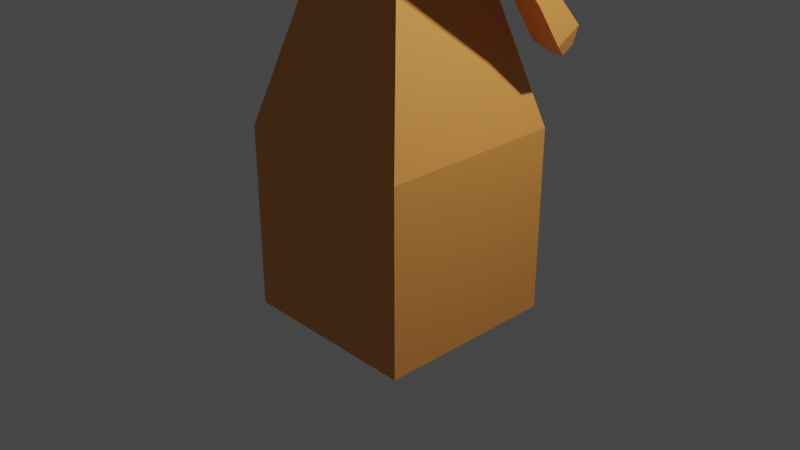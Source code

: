 # Source: robot.blend  (saved by Blender 2.90.8; exported with 4.5.12 LTS)
import bpy
from mathutils import Matrix  # noqa: F401  (used for matrix-valued properties, if any)

bpy.ops.wm.read_factory_settings(use_empty=True)
scene = bpy.context.scene
scene.name = 'Scene'

# ---- collections
col_collection = bpy.data.collections.new('Collection'); scene.collection.children.link(col_collection)

# ---- materials (node trees are filled in below, after node groups)
mat_material = bpy.data.materials.new('Material')
mat_material.alpha_threshold = 0.0
mat_material.use_transparent_shadow = False
mat_material.line_color = (0.0, 0.0, 0.0, 1.0)
mat_material_001 = bpy.data.materials.new('Material.001')
mat_material_001.use_transparent_shadow = False
mat_material_002 = bpy.data.materials.new('Material.002')
mat_material_002.use_transparent_shadow = False

# ---- material node trees
mat_material.use_nodes = True; mat_material.node_tree.nodes.clear()
_N = mat_material.node_tree.nodes; _L = mat_material.node_tree.links
n0 = _N.new('ShaderNodeOutputMaterial'); n0.name = 'Material Output'; n0.location = (300, 300)
n1 = _N.new('ShaderNodeBsdfPrincipled'); n1.name = 'Principled BSDF'; n1.location = (10, 300)
n1.distribution = 'GGX'
n1.subsurface_method = 'BURLEY'
n1.inputs[0].default_value = (0.8, 0.3145, 0.07068, 1.0)
n1.inputs[2].default_value = 0.4
n1.inputs[3].default_value = 1.45
n1.inputs[27].default_value = (0.0, 0.0, 0.0, 1.0)
n1.inputs[28].default_value = 1.0
_L.new(n1.outputs[0], n0.inputs[0])
n0.is_active_output = True
mat_material_001.use_nodes = True; mat_material_001.node_tree.nodes.clear()
_N = mat_material_001.node_tree.nodes; _L = mat_material_001.node_tree.links
n0 = _N.new('ShaderNodeBsdfPrincipled'); n0.name = 'Principled BSDF'; n0.location = (10, 300)
n0.distribution = 'GGX'
n0.subsurface_method = 'BURLEY'
n0.inputs[0].default_value = (1.0, 0.0, 0.0, 1.0)
n0.inputs[3].default_value = 1.45
n0.inputs[27].default_value = (0.0, 0.0, 0.0, 1.0)
n0.inputs[28].default_value = 1.0
n1 = _N.new('ShaderNodeOutputMaterial'); n1.name = 'Material Output'; n1.location = (300, 300)
_L.new(n0.outputs[0], n1.inputs[0])
n1.is_active_output = True
mat_material_002.use_nodes = True; mat_material_002.node_tree.nodes.clear()
_N = mat_material_002.node_tree.nodes; _L = mat_material_002.node_tree.links
n0 = _N.new('ShaderNodeBsdfPrincipled'); n0.name = 'Principled BSDF'; n0.location = (10, 300)
n0.distribution = 'GGX'
n0.subsurface_method = 'BURLEY'
n0.inputs[0].default_value = (0.0, 0.0, 1.0, 1.0)
n0.inputs[3].default_value = 1.45
n0.inputs[27].default_value = (0.0, 0.0, 0.0, 1.0)
n0.inputs[28].default_value = 1.0
n1 = _N.new('ShaderNodeOutputMaterial'); n1.name = 'Material Output'; n1.location = (300, 300)
_L.new(n0.outputs[0], n1.inputs[0])
n1.is_active_output = True

# ---- world
world_world = bpy.data.worlds.new('World'); scene.world = world_world
world_world.use_nodes = True; world_world.node_tree.nodes.clear()
_N = world_world.node_tree.nodes; _L = world_world.node_tree.links
n0 = _N.new('ShaderNodeOutputWorld'); n0.name = 'World Output'; n0.location = (300, 300)
n1 = _N.new('ShaderNodeBackground'); n1.name = 'Background'; n1.location = (10, 300)
n1.inputs[0].default_value = (0.05088, 0.05088, 0.05088, 1.0)
_L.new(n1.outputs[0], n0.inputs[0])
n0.is_active_output = True
world_world.color = (0.05088, 0.05088, 0.05088)
world_world.use_sun_shadow = False
world_world.sun_shadow_jitter_overblur = 0.0

# ---- cameras
cam_camera = bpy.data.cameras.new('Camera')
cam_camera.clip_end = 100.0
cam_camera.ortho_scale = 7.314

# ---- lights
light_light = bpy.data.lights.new('Light', 'POINT')
light_light.transmission_factor = 0.0
light_light.energy = 1000.0
light_light.shadow_soft_size = 0.1
light_light.shadow_maximum_resolution = 0.006
light_light.use_absolute_resolution = True

# ---- meshes
me_cube = bpy.data.meshes.new('Cube')
me_cube.from_pydata([(1.0, 1.0, 1.0), (1.0, 1.0, -1.0), (1.0, -1.0, 1.0), (1.0, -1.0, -1.0), (-1.0, 1.0, 1.0), (-1.0, 1.0, -1.0), (-1.0, -1.0, 1.0), (-1.0, -1.0, -1.0), (0.3964, -0.3964, 3.196), (-0.3964, -0.3964, 3.196), (0.3964, 0.3964, 3.196), (-0.3964, 0.3964, 3.196), (0.7078, -0.7078, 4.659), (-0.7078, -0.7078, 4.659), (0.7078, 0.7078, 4.659), (-0.7078, 0.7078, 4.659), (0.7078, -0.7078, 5.748), (-0.7078, -0.7078, 5.748), (0.7078, 0.7078, 5.748), (-0.7078, 0.7078, 5.748), (0.3636, -0.3636, 6.039), (-0.3636, -0.3636, 6.039), (0.3636, 0.3636, 6.039), (-0.3636, 0.3636, 6.039), (0.3636, -0.3636, 6.229), (-0.3636, -0.3636, 6.229), (0.3636, 0.3636, 6.229), (-0.3636, 0.3636, 6.229), (0.5277, -0.5277, 6.438), (-0.5277, -0.5277, 6.438), (0.5277, 0.5277, 6.438), (-0.5277, 0.5277, 6.438), (0.582, -0.582, 7.22), (-0.582, -0.582, 7.22), (0.582, 0.582, 7.22), (-0.582, 0.582, 7.22), (0.2858, -0.2858, 7.649), (-0.2858, -0.2858, 7.649), (0.2858, 0.2858, 7.649), (-0.2858, 0.2858, 7.649), (0.9809, 0.4065, 4.891), (0.9809, -0.4065, 4.891), (0.9809, 0.4065, 5.516), (0.9809, -0.4065, 5.516), (-0.9809, -0.4065, 4.891), (-0.9809, 0.4065, 4.891), (-0.9809, -0.4065, 5.516), (-0.9809, 0.4065, 5.516), (-1.281, -0.4065, 4.891), (-1.281, 0.4065, 4.891), (-1.281, -0.4065, 5.516), (-1.281, 0.4065, 5.516), (1.281, 0.4065, 4.891), (1.281, -0.4065, 4.891), (1.281, 0.4065, 5.516), (1.281, -0.4065, 5.516), (1.04, 0.2467, 4.006), (1.04, -0.2467, 4.006), (-1.04, -0.2467, 4.006), (-1.04, 0.2467, 4.006), (-1.222, -0.2467, 4.006), (-1.222, 0.2467, 4.006), (1.222, 0.2467, 4.006), (1.222, -0.2467, 4.006), (0.9809, 0.4065, 3.538), (0.9809, -0.4065, 3.356), (-0.9809, -0.4065, 3.356), (-0.9809, 0.4065, 3.538), (-1.281, -0.4065, 3.356), (-1.281, 0.4065, 3.538), (1.281, 0.4065, 3.538), (1.281, -0.4065, 3.356), (0.9809, 0.7957, 2.343), (0.9809, 0.4817, 2.343), (-0.9809, 0.4817, 2.343), (-0.9809, 0.7957, 2.343), (-1.281, 0.4817, 2.343), (-1.281, 0.7957, 2.343), (1.281, 0.7957, 2.343), (1.281, 0.4817, 2.343), (0.9809, 1.046, 2.076), (0.9809, 0.773, 1.921), (-0.9809, 0.773, 1.921), (-0.9809, 1.046, 2.076), (-1.281, 0.773, 1.921), (-1.281, 1.046, 2.076), (1.281, 1.046, 2.076), (1.281, 0.773, 1.921), (1.056, 1.074, 1.868), (1.056, 0.937, 1.791), (-1.056, 0.937, 1.791), (-1.056, 1.074, 1.868), (-1.206, 0.937, 1.791), (-1.206, 1.074, 1.868), (1.206, 1.074, 1.868), (1.206, 0.937, 1.791)], [], [(0, 4, 11, 10), (3, 2, 6, 7), (7, 6, 4, 5), (5, 1, 3, 7), (1, 0, 2, 3), (5, 4, 0, 1), (11, 9, 13, 15), (6, 2, 8, 9), (4, 6, 9, 11), (2, 0, 10, 8), (14, 15, 19, 18), (9, 8, 12, 13), (10, 11, 15, 14), (8, 10, 14, 12), (19, 17, 21, 23), (16, 12, 41, 43), (19, 15, 45, 47), (13, 12, 16, 17), (21, 20, 24, 25), (17, 16, 20, 21), (18, 19, 23, 22), (16, 18, 22, 20), (26, 27, 31, 30), (22, 23, 27, 26), (20, 22, 26, 24), (23, 21, 25, 27), (31, 29, 33, 35), (24, 26, 30, 28), (27, 25, 29, 31), (25, 24, 28, 29), (34, 35, 39, 38), (29, 28, 32, 33), (30, 31, 35, 34), (28, 30, 34, 32), (38, 39, 37, 36), (32, 34, 38, 36), (35, 33, 37, 39), (33, 32, 36, 37), (40, 42, 54, 52), (12, 14, 40, 41), (14, 18, 42, 40), (18, 16, 43, 42), (44, 46, 50, 48), (17, 19, 47, 46), (13, 17, 46, 44), (15, 13, 44, 45), (49, 48, 50, 51), (46, 47, 51, 50), (47, 45, 49, 51), (41, 40, 56, 57), (53, 52, 54, 55), (52, 53, 63, 62), (43, 41, 53, 55), (42, 43, 55, 54), (58, 60, 68, 66), (62, 63, 71, 70), (40, 52, 62, 56), (48, 49, 61, 60), (49, 45, 59, 61), (44, 48, 60, 58), (53, 41, 57, 63), (45, 44, 58, 59), (71, 65, 73, 79), (65, 64, 72, 73), (59, 58, 66, 67), (56, 62, 70, 64), (61, 59, 67, 69), (60, 61, 69, 68), (57, 56, 64, 65), (63, 57, 65, 71), (77, 75, 83, 85), (72, 78, 86, 80), (70, 71, 79, 78), (66, 68, 76, 74), (67, 66, 74, 75), (64, 70, 78, 72), (69, 67, 75, 77), (68, 69, 77, 76), (80, 86, 94, 88), (83, 82, 90, 91), (76, 77, 85, 84), (73, 72, 80, 81), (79, 73, 81, 87), (78, 79, 87, 86), (74, 76, 84, 82), (75, 74, 82, 83), (91, 90, 92, 93), (89, 88, 94, 95), (85, 83, 91, 93), (84, 85, 93, 92), (81, 80, 88, 89), (87, 81, 89, 95), (86, 87, 95, 94), (82, 84, 92, 90)])
me_cube.polygons.foreach_set('material_index', [0, 0, 0, 0, 0, 0, 2, 0, 0, 0, 0, 2, 2, 2, 0, 0, 0, 0, 0, 0, 0, 0, 0, 0, 0, 0, 1, 0, 0, 0, 0, 0, 1, 1, 0, 0, 0, 0, 0, 0, 0, 0, 0, 0, 0, 0, 0, 0, 0, 0, 0, 0, 0, 0, 0, 0, 0, 0, 0, 0, 0, 0, 0, 0, 0, 0, 0, 0, 0, 0, 0, 0, 0, 0, 0, 0, 0, 0, 0, 0, 0, 0, 0, 0, 0, 0, 0, 0, 0, 0, 0, 0, 0, 0])
_uv = me_cube.uv_layers.new(name='UVMap')
_uv.uv.foreach_set('vector', [0.625, 0.5, 0.625, 0.25, 0.625, 0.25, 0.625, 0.5, 0.375, 0.75, 0.625, 0.75, 0.625, 1.0, 0.375, 1.0, 0.375, 0.0, 0.625, 0.0, 0.625, 0.25, 0.375, 0.25, 0.125, 0.5, 0.375, 0.5, 0.375, 0.75, 0.125, 0.75, 0.375, 0.5, 0.625, 0.5, 0.625, 0.75, 0.375, 0.75, 0.375, 0.25, 0.625, 0.25, 0.625, 0.5, 0.375, 0.5, 0.625, 0.25, 0.625, 0.0, 0.625, 0.0, 0.625, 0.25, 0.625, 1.0, 0.625, 0.75, 0.625, 0.75, 0.625, 1.0, 0.625, 0.25, 0.625, 0.0, 0.625, 0.0, 0.625, 0.25, 0.625, 0.75, 0.625, 0.5, 0.625, 0.5, 0.625, 0.75, 0.625, 0.5, 0.625, 0.25, 0.625, 0.25, 0.625, 0.5, 0.625, 1.0, 0.625, 0.75, 0.625, 0.75, 0.625, 1.0, 0.625, 0.5, 0.625, 0.25, 0.625, 0.25, 0.625, 0.5, 0.625, 0.75, 0.625, 0.5, 0.625, 0.5, 0.625, 0.75, 0.625, 0.25, 0.625, 0.0, 0.625, 0.0, 0.625, 0.25, 0.625, 0.75, 0.625, 0.75, 0.625, 0.75, 0.625, 0.75, 0.625, 0.25, 0.625, 0.25, 0.625, 0.25, 0.625, 0.25, 0.625, 1.0, 0.625, 0.75, 0.625, 0.75, 0.625, 1.0, 0.625, 1.0, 0.625, 0.75, 0.625, 0.75, 0.625, 1.0, 0.625, 1.0, 0.625, 0.75, 0.625, 0.75, 0.625, 1.0, 0.625, 0.5, 0.625, 0.25, 0.625, 0.25, 0.625, 0.5, 0.625, 0.75, 0.625, 0.5, 0.625, 0.5, 0.625, 0.75, 0.625, 0.5, 0.625, 0.25, 0.625, 0.25, 0.625, 0.5, 0.625, 0.5, 0.625, 0.25, 0.625, 0.25, 0.625, 0.5, 0.625, 0.75, 0.625, 0.5, 0.625, 0.5, 0.625, 0.75, 0.625, 0.25, 0.625, 0.0, 0.625, 0.0, 0.625, 0.25, 0.625, 0.25, 0.625, 0.0, 0.625, 0.0, 0.625, 0.25, 0.625, 0.75, 0.625, 0.5, 0.625, 0.5, 0.625, 0.75, 0.625, 0.25, 0.625, 0.0, 0.625, 0.0, 0.625, 0.25, 0.625, 1.0, 0.625, 0.75, 0.625, 0.75, 0.625, 1.0, 0.625, 0.5, 0.625, 0.25, 0.625, 0.25, 0.625, 0.5, 0.625, 1.0, 0.625, 0.75, 0.625, 0.75, 0.625, 1.0, 0.625, 0.5, 0.625, 0.25, 0.625, 0.25, 0.625, 0.5, 0.625, 0.75, 0.625, 0.5, 0.625, 0.5, 0.625, 0.75, 0.625, 0.5, 0.875, 0.5, 0.875, 0.75, 0.625, 0.75, 0.625, 0.75, 0.625, 0.5, 0.625, 0.5, 0.625, 0.75, 0.625, 0.25, 0.625, 0.0, 0.625, 0.0, 0.625, 0.25, 0.625, 1.0, 0.625, 0.75, 0.625, 0.75, 0.625, 1.0, 0.625, 0.5, 0.625, 0.5, 0.625, 0.5, 0.625, 0.5, 0.625, 0.75, 0.625, 0.5, 0.625, 0.5, 0.625, 0.75, 0.625, 0.5, 0.625, 0.5, 0.625, 0.5, 0.625, 0.5, 0.625, 0.5, 0.625, 0.75, 0.625, 0.75, 0.625, 0.5, 0.625, 1.0, 0.625, 1.0, 0.625, 1.0, 0.625, 1.0, 0.625, 0.0, 0.625, 0.25, 0.625, 0.25, 0.625, 0.0, 0.625, 1.0, 0.625, 1.0, 0.625, 1.0, 0.625, 1.0, 0.625, 0.25, 0.625, 0.0, 0.625, 0.0, 0.625, 0.25, 0.625, 0.25, 0.625, 0.0, 0.625, 0.0, 0.625, 0.25, 0.625, 0.0, 0.625, 0.25, 0.625, 0.25, 0.625, 0.0, 0.625, 0.25, 0.625, 0.25, 0.625, 0.25, 0.625, 0.25, 0.625, 0.75, 0.625, 0.5, 0.625, 0.5, 0.625, 0.75, 0.625, 0.75, 0.625, 0.5, 0.625, 0.5, 0.625, 0.75, 0.625, 0.5, 0.625, 0.75, 0.625, 0.75, 0.625, 0.5, 0.625, 0.75, 0.625, 0.75, 0.625, 0.75, 0.625, 0.75, 0.625, 0.5, 0.625, 0.75, 0.625, 0.75, 0.625, 0.5, 0.625, 1.0, 0.625, 1.0, 0.625, 1.0, 0.625, 1.0, 0.625, 0.5, 0.625, 0.75, 0.625, 0.75, 0.625, 0.5, 0.625, 0.5, 0.625, 0.5, 0.625, 0.5, 0.625, 0.5, 0.625, 0.0, 0.625, 0.25, 0.625, 0.25, 0.625, 0.0, 0.625, 0.25, 0.625, 0.25, 0.625, 0.25, 0.625, 0.25, 0.625, 1.0, 0.625, 1.0, 0.625, 1.0, 0.625, 1.0, 0.625, 0.75, 0.625, 0.75, 0.625, 0.75, 0.625, 0.75, 0.625, 0.25, 0.625, 0.0, 0.625, 0.0, 0.625, 0.25, 0.625, 0.75, 0.625, 0.75, 0.625, 0.75, 0.625, 0.75, 0.625, 0.75, 0.625, 0.5, 0.625, 0.5, 0.625, 0.75, 0.625, 0.25, 0.625, 0.0, 0.625, 0.0, 0.625, 0.25, 0.625, 0.5, 0.625, 0.5, 0.625, 0.5, 0.625, 0.5, 0.625, 0.25, 0.625, 0.25, 0.625, 0.25, 0.625, 0.25, 0.625, 0.0, 0.625, 0.25, 0.625, 0.25, 0.625, 0.0, 0.625, 0.75, 0.625, 0.5, 0.625, 0.5, 0.625, 0.75, 0.625, 0.75, 0.625, 0.75, 0.625, 0.75, 0.625, 0.75, 0.625, 0.25, 0.625, 0.25, 0.625, 0.25, 0.625, 0.25, 0.625, 0.5, 0.625, 0.5, 0.625, 0.5, 0.625, 0.5, 0.625, 0.5, 0.625, 0.75, 0.625, 0.75, 0.625, 0.5, 0.625, 1.0, 0.625, 1.0, 0.625, 1.0, 0.625, 1.0, 0.625, 0.25, 0.625, 0.0, 0.625, 0.0, 0.625, 0.25, 0.625, 0.5, 0.625, 0.5, 0.625, 0.5, 0.625, 0.5, 0.625, 0.25, 0.625, 0.25, 0.625, 0.25, 0.625, 0.25, 0.625, 0.0, 0.625, 0.25, 0.625, 0.25, 0.625, 0.0, 0.625, 0.5, 0.625, 0.5, 0.625, 0.5, 0.625, 0.5, 0.625, 0.25, 0.625, 0.0, 0.625, 0.0, 0.625, 0.25, 0.625, 0.0, 0.625, 0.25, 0.625, 0.25, 0.625, 0.0, 0.625, 0.75, 0.625, 0.5, 0.625, 0.5, 0.625, 0.75, 0.625, 0.75, 0.625, 0.75, 0.625, 0.75, 0.625, 0.75, 0.625, 0.5, 0.625, 0.75, 0.625, 0.75, 0.625, 0.5, 0.625, 1.0, 0.625, 1.0, 0.625, 1.0, 0.625, 1.0, 0.625, 0.25, 0.625, 0.0, 0.625, 0.0, 0.625, 0.25, 0.625, 0.25, 0.625, 0.0, 0.625, 0.0, 0.625, 0.25, 0.625, 0.75, 0.625, 0.5, 0.625, 0.5, 0.625, 0.75, 0.625, 0.25, 0.625, 0.25, 0.625, 0.25, 0.625, 0.25, 0.625, 0.0, 0.625, 0.25, 0.625, 0.25, 0.625, 0.0, 0.625, 0.75, 0.625, 0.5, 0.625, 0.5, 0.625, 0.75, 0.625, 0.75, 0.625, 0.75, 0.625, 0.75, 0.625, 0.75, 0.625, 0.5, 0.625, 0.75, 0.625, 0.75, 0.625, 0.5, 0.625, 1.0, 0.625, 1.0, 0.625, 1.0, 0.625, 1.0])
me_cube.materials.append(mat_material)
me_cube.materials.append(mat_material_001)
me_cube.materials.append(mat_material_002)
me_cube.use_remesh_preserve_volume = False
me_cube.use_remesh_preserve_attributes = False
me_cube.use_mirror_x = True
me_cube.update()

# ---- objects
ob_cube = bpy.data.objects.new('Cube', me_cube)
ob_light = bpy.data.objects.new('Light', light_light)
ob_camera = bpy.data.objects.new('Camera', cam_camera)

# ---- transforms, parenting, visibility, modifiers, constraints
ob_cube.location = (0.0, 0.0, 0.0)
ob_cube.lock_rotations_4d = False
ob_cube.empty_display_type = 'ARROWS'
ob_cube.lineart.crease_threshold = 0.0
ob_cube.use_mesh_mirror_x = True
ob_light.location = (4.076, 1.005, 5.904)
ob_light.rotation_euler = (0.6503, 0.05522, 1.866)
ob_light.lock_rotations_4d = False
ob_light.empty_display_type = 'ARROWS'
ob_light.color = (0.0, 0.0, 0.0, 0.0)
ob_light.lineart.crease_threshold = 0.0
ob_camera.location = (7.359, -6.926, 4.958)
ob_camera.rotation_euler = (1.109, 0.0, 0.8149)
ob_camera.lock_rotations_4d = False
ob_camera.empty_display_type = 'ARROWS'
ob_camera.color = (0.0, 0.0, 0.0, 0.0)
ob_camera.display_type = 'WIRE'
ob_camera.lineart.crease_threshold = 0.0

# ---- collection membership
col_collection.objects.link(ob_cube)
col_collection.objects.link(ob_light)
col_collection.objects.link(ob_camera)

# ---- scene / render settings (as saved in the file)
scene.camera = ob_camera
scene.frame_start = 1; scene.frame_end = 250; scene.frame_set(1)
scene.render.engine = 'BLENDER_EEVEE_NEXT'
scene.cycles.use_denoising = False
scene.cycles.samples = 128
scene.cycles.sampling_pattern = 'TABULATED_SOBOL'
scene.cycles.use_adaptive_sampling = False
scene.cycles.use_light_tree = False
scene.view_settings.view_transform = 'Filmic'
bpy.context.view_layer.update()
